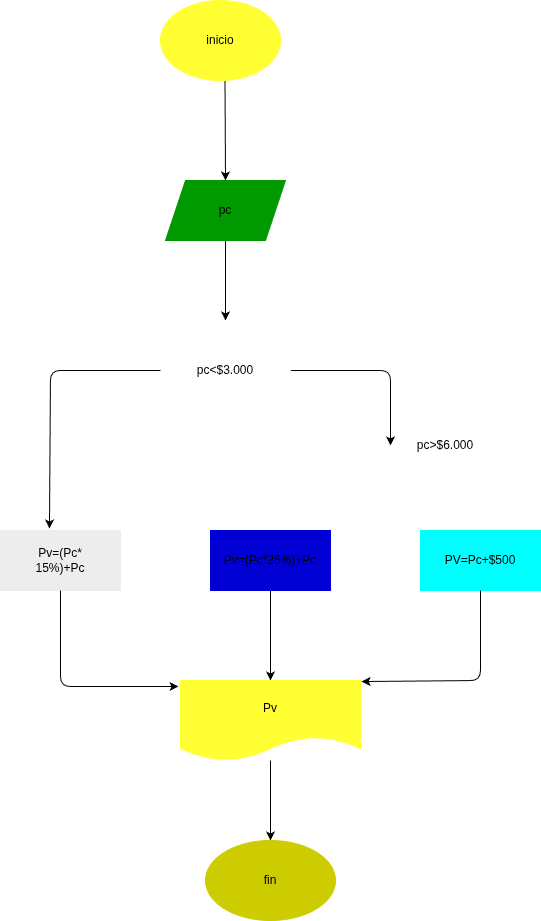

The diagram above was exported from draw.io. Its source (the exported page's mxGraphModel, read from the mxfile embedded in the PNG):
<mxGraphModel dx="1382" dy="1583" grid="1" gridSize="10" guides="1" tooltips="1" connect="1" arrows="1" fold="1" page="1" pageScale="1" pageWidth="850" pageHeight="1100" math="0" shadow="0">
  <root>
    <mxCell id="0" />
    <mxCell id="1" parent="0" />
    <mxCell id="22" style="edgeStyle=none;html=1;entryX=0.5;entryY=0;entryDx=0;entryDy=0;" edge="1" parent="1" target="16">
      <mxGeometry relative="1" as="geometry">
        <mxPoint x="94.5" y="-360" as="targetPoint" />
        <mxPoint x="94.5" y="-450" as="sourcePoint" />
      </mxGeometry>
    </mxCell>
    <mxCell id="15" value="inicio" style="ellipse;whiteSpace=wrap;html=1;fillColor=#FFFF33;strokeColor=#FFFF33;" parent="1" vertex="1">
      <mxGeometry x="30" y="-530" width="120" height="80" as="geometry" />
    </mxCell>
    <mxCell id="23" style="edgeStyle=none;html=1;entryX=0.5;entryY=0;entryDx=0;entryDy=0;" edge="1" parent="1" source="16" target="17">
      <mxGeometry relative="1" as="geometry" />
    </mxCell>
    <mxCell id="16" value="pc" style="shape=parallelogram;perimeter=parallelogramPerimeter;whiteSpace=wrap;html=1;fixedSize=1;fillColor=#009900;strokeColor=#009900;" parent="1" vertex="1">
      <mxGeometry x="35" y="-350" width="120" height="60" as="geometry" />
    </mxCell>
    <mxCell id="24" style="edgeStyle=none;html=1;entryX=0;entryY=0.5;entryDx=0;entryDy=0;" edge="1" parent="1" source="17" target="18">
      <mxGeometry relative="1" as="geometry">
        <Array as="points">
          <mxPoint x="260" y="-160" />
        </Array>
      </mxGeometry>
    </mxCell>
    <mxCell id="17" value="pc&amp;lt;$3.000" style="rhombus;whiteSpace=wrap;html=1;strokeColor=#FFFFFF;" parent="1" vertex="1">
      <mxGeometry x="30" y="-210" width="130" height="100" as="geometry" />
    </mxCell>
    <mxCell id="18" value="pc&amp;gt;$6.000" style="rhombus;whiteSpace=wrap;html=1;strokeColor=#FFFFFF;" parent="1" vertex="1">
      <mxGeometry x="260" y="-130" width="110" height="90" as="geometry" />
    </mxCell>
    <mxCell id="19" value="Pv=(Pc*&lt;div&gt;15%)+Pc&lt;/div&gt;" style="rounded=0;whiteSpace=wrap;html=1;fillColor=#EDEDED;strokeColor=#EDEDED;" parent="1" vertex="1">
      <mxGeometry x="-130" width="120" height="60" as="geometry" />
    </mxCell>
    <mxCell id="27" style="edgeStyle=none;html=1;entryX=0.5;entryY=0;entryDx=0;entryDy=0;" edge="1" parent="1" source="20" target="25">
      <mxGeometry relative="1" as="geometry" />
    </mxCell>
    <mxCell id="20" value="Pv=(Pc*25%)+Pc" style="rounded=0;whiteSpace=wrap;html=1;fillColor=#0000D4;strokeColor=#0000D4;" parent="1" vertex="1">
      <mxGeometry x="80" width="120" height="60" as="geometry" />
    </mxCell>
    <mxCell id="21" value="PV=Pc+$500" style="rounded=0;whiteSpace=wrap;html=1;strokeColor=#00FFFF;fillColor=#00FFFF;" parent="1" vertex="1">
      <mxGeometry x="290" width="120" height="60" as="geometry" />
    </mxCell>
    <mxCell id="31" style="edgeStyle=none;html=1;entryX=0.5;entryY=0;entryDx=0;entryDy=0;" edge="1" parent="1" source="25" target="29">
      <mxGeometry relative="1" as="geometry" />
    </mxCell>
    <mxCell id="25" value="Pv" style="shape=document;whiteSpace=wrap;html=1;boundedLbl=1;fillColor=#FFFF33;strokeColor=#FFFF33;" vertex="1" parent="1">
      <mxGeometry x="50" y="150" width="180" height="80" as="geometry" />
    </mxCell>
    <mxCell id="26" style="edgeStyle=none;html=1;entryX=-0.011;entryY=0.075;entryDx=0;entryDy=0;entryPerimeter=0;" edge="1" parent="1" source="19" target="25">
      <mxGeometry relative="1" as="geometry">
        <Array as="points">
          <mxPoint x="-70" y="156" />
        </Array>
      </mxGeometry>
    </mxCell>
    <mxCell id="28" style="edgeStyle=none;html=1;entryX=1.006;entryY=0.013;entryDx=0;entryDy=0;entryPerimeter=0;" edge="1" parent="1" source="21" target="25">
      <mxGeometry relative="1" as="geometry">
        <Array as="points">
          <mxPoint x="350" y="150" />
        </Array>
      </mxGeometry>
    </mxCell>
    <mxCell id="29" value="fin" style="ellipse;whiteSpace=wrap;html=1;fillColor=#CCCC00;strokeColor=#CCCC00;" vertex="1" parent="1">
      <mxGeometry x="75" y="310" width="130" height="80" as="geometry" />
    </mxCell>
    <mxCell id="32" style="edgeStyle=none;html=1;entryX=0.408;entryY=-0.033;entryDx=0;entryDy=0;entryPerimeter=0;" edge="1" parent="1" source="17" target="19">
      <mxGeometry relative="1" as="geometry">
        <Array as="points">
          <mxPoint x="-80" y="-160" />
        </Array>
      </mxGeometry>
    </mxCell>
  </root>
</mxGraphModel>